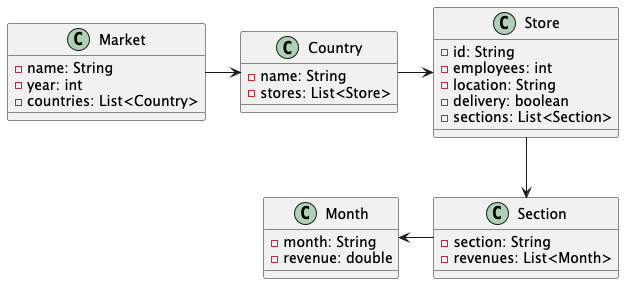

The diagram above was rendered by PlantUML. Its source (embedded in the PNG):
@startuml

class Market {
    - name: String
    - year: int
    - countries: List<Country>
}

class Country {
    - name: String
    - stores: List<Store>
}

class Store {
    - id: String
    - employees: int
    - location: String
    - delivery: boolean
    - sections: List<Section>
}

class Section {
    - section: String
    - revenues: List<Month>
}

class Month {
    - month: String
    - revenue: double
}



Market -right-> Country
Country -right-> Store
Store -down-> Section
Section -left-> Month

@enduml